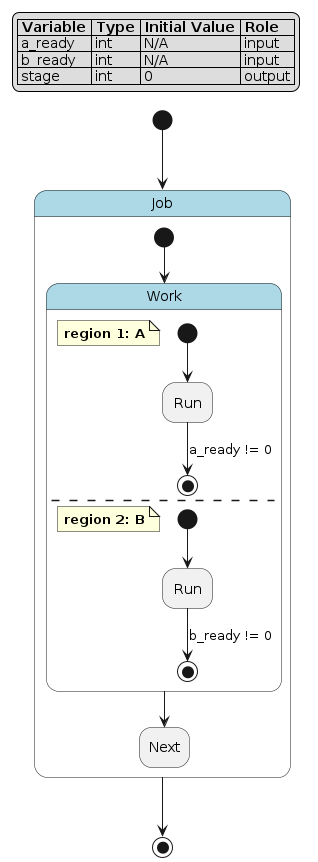

The diagram above was rendered by PlantUML. Its source (embedded in the PNG):
@startuml
hide empty description

skinparam state {
  BackgroundColor<<pseudo>> LightGray
  BackgroundColor<<composite>> LightBlue
  BorderColor<<pseudo>> Gray
  FontStyle<<pseudo>> italic
}

legend top left
|= Variable |= Type |= Initial Value |= Role |
| a_ready | int | N/A | input |
| b_ready | int | N/A | input |
| stage | int | 0 | output |
endlegend

state "Job" as job <<composite>> {
    state "Work" as job__work <<composite>> {
        note as job__work__a
            **region 1: A**
        end note
        state "Run" as job__work__a__run
        [*] --> job__work__a__run
        job__work__a__run --> [*] : a_ready != 0
        --
        note as job__work__b
            **region 2: B**
        end note
        state "Run" as job__work__b__run
        [*] --> job__work__b__run
        job__work__b__run --> [*] : b_ready != 0
    }
    state "Next" as job__next
    [*] --> job__work
    job__work --> job__next
}
[*] --> job
job --> [*]
@enduml